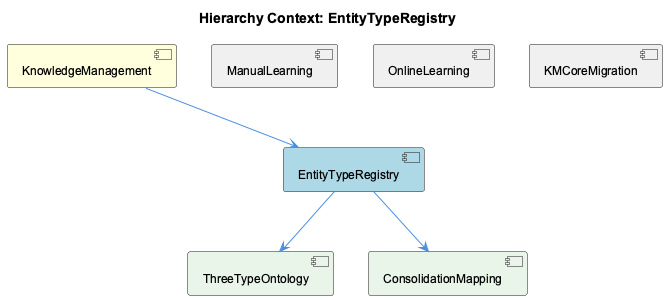

The diagram above was rendered by PlantUML. Its source (embedded in the PNG):
@startuml
!include _standard-style.puml

title Hierarchy Context: EntityTypeRegistry

[KnowledgeManagement] as knowledge_management #FFFFDD
[EntityTypeRegistry] as entity_type_registry #LightBlue
[ManualLearning] as manual_learning #F0F0F0
[OnlineLearning] as online_learning #F0F0F0
[KMCoreMigration] as kmcore_migration #F0F0F0
[ThreeTypeOntology] as three_type_ontology #E8F5E8
[ConsolidationMapping] as consolidation_mapping #E8F5E8

knowledge_management --> entity_type_registry
manual_learning -[hidden]- entity_type_registry
online_learning -[hidden]- entity_type_registry
kmcore_migration -[hidden]- entity_type_registry
entity_type_registry --> three_type_ontology
entity_type_registry --> consolidation_mapping

@enduml